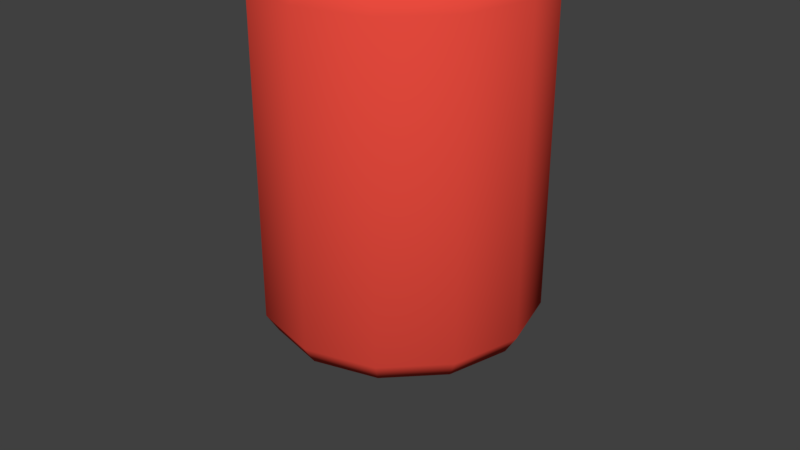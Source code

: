 # Source: ScifiBarrel1.blend  (saved by Blender 2.79.0; exported with 4.5.12 LTS)
import bpy
from mathutils import Matrix  # noqa: F401  (used for matrix-valued properties, if any)

bpy.ops.wm.read_factory_settings(use_empty=True)
scene = bpy.context.scene
scene.name = 'Scene'

# ---- collections
col_collection_1 = bpy.data.collections.new('Collection 1'); scene.collection.children.link(col_collection_1)
col_collection_2 = bpy.data.collections.new('Collection 2'); scene.collection.children.link(col_collection_2)
col_collection_2.hide_render = True
col_collection_2.hide_viewport = True

# ---- materials (node trees are filled in below, after node groups)
mat_scifibarrel = bpy.data.materials.new('ScifiBarrel')
mat_scifibarrel.alpha_threshold = 0.0
mat_scifibarrel.use_transparent_shadow = False
mat_scifibarrel.diffuse_color = (0.8, 0.06894, 0.04704, 1.0)
mat_scifibarrel.roughness = 0.5

# ---- material node trees

# ---- world
world_world = bpy.data.worlds.new('World'); scene.world = world_world
world_world.color = (0.05088, 0.05088, 0.05088)
world_world.use_sun_shadow = False
world_world.sun_shadow_jitter_overblur = 0.0
world_world.cycles.sampling_method = 'MANUAL'

# ---- meshes
me_cylinder = bpy.data.meshes.new('Cylinder')
me_cylinder.from_pydata([(3.983e-08, 2.067, -2.39), (3.983e-08, 2.067, 2.39), (1.033, 1.79, -2.39), (1.033, 1.79, 2.39), (1.79, 1.033, -2.39), (1.79, 1.033, 2.39), (2.067, 6.41e-08, -2.39), (2.067, 6.41e-08, 2.39), (1.79, -1.033, -2.39), (1.79, -1.033, 2.39), (1.033, -1.79, -2.39), (1.033, -1.79, 2.39), (3.519e-07, -2.067, -2.39), (3.519e-07, -2.067, 2.39), (-1.033, -1.79, -2.39), (-1.033, -1.79, 2.39), (-1.79, -1.033, -2.39), (-1.79, -1.033, 2.39), (-2.067, -8.063e-07, -2.39), (-2.067, -8.063e-07, 2.39), (-1.79, 1.033, -2.39), (-1.79, 1.033, 2.39), (-1.033, 1.79, -2.39), (-1.033, 1.79, 2.39), (2.575e-08, 1.892, -2.672), (0.9459, 1.638, -2.672), (0.9459, 1.638, 2.672), (2.575e-08, 1.892, 2.672), (1.638, 0.9459, -2.672), (1.638, 0.9459, 2.672), (1.892, 3.904e-08, -2.672), (1.892, 3.904e-08, 2.672), (1.638, -0.9459, -2.672), (1.638, -0.9459, 2.672), (0.9459, -1.638, -2.672), (0.9459, -1.638, 2.672), (3.114e-07, -1.892, -2.672), (3.114e-07, -1.892, 2.672), (-0.9459, -1.638, -2.672), (-0.9459, -1.638, 2.672), (-1.638, -0.9459, -2.672), (-1.638, -0.9459, 2.672), (-1.892, -7.578e-07, -2.672), (-1.892, -7.578e-07, 2.672), (-1.638, 0.9459, -2.672), (-1.638, 0.9459, 2.672), (-0.9459, 1.638, -2.672), (-0.9459, 1.638, 2.672)], [], [(0, 1, 3, 2), (2, 3, 5, 4), (4, 5, 7, 6), (6, 7, 9, 8), (8, 9, 11, 10), (10, 11, 13, 12), (12, 13, 15, 14), (14, 15, 17, 16), (16, 17, 19, 18), (18, 19, 21, 20), (15, 13, 37, 39), (20, 21, 23, 22), (22, 23, 1, 0), (11, 9, 33, 35), (26, 27, 47, 45, 43, 41, 39, 37, 35, 33, 31, 29), (24, 25, 28, 30, 32, 34, 36, 38, 40, 42, 44, 46), (16, 18, 42, 40), (20, 22, 46, 44), (7, 5, 29, 31), (8, 10, 34, 32), (12, 14, 38, 36), (3, 1, 27, 26), (4, 6, 30, 28), (21, 19, 43, 45), (1, 23, 47, 27), (22, 0, 24, 46), (13, 11, 35, 37), (17, 15, 39, 41), (0, 2, 25, 24), (14, 16, 40, 38), (18, 20, 44, 42), (5, 3, 26, 29), (9, 7, 31, 33), (6, 8, 32, 30), (10, 12, 36, 34), (2, 4, 28, 25), (19, 17, 41, 43), (23, 21, 45, 47)])
me_cylinder.polygons.foreach_set('use_smooth', [True] * 38)
_uv = me_cylinder.uv_layers.new(name='UVMap')
_uv.uv.foreach_set('vector', [0.273, 0.5174, 0.2603, 0.01181, 0.3343, 0.01181, 0.3422, 0.5174, 0.3422, 0.5174, 0.3343, 0.01181, 0.4096, 0.01181, 0.4105, 0.5174, 0.4105, 0.5174, 0.4096, 0.01181, 0.485, 0.01181, 0.4788, 0.5174, 0.4788, 0.5174, 0.485, 0.01181, 0.5594, 0.01181, 0.5477, 0.5174, 0.5477, 0.5174, 0.5594, 0.01181, 0.632, 0.01181, 0.6179, 0.5174, 0.6179, 0.5174, 0.632, 0.01181, 0.7027, 0.01181, 0.69, 0.5174, 0.69, 0.5174, 0.7027, 0.01181, 0.7719, 0.01181, 0.7639, 0.5174, 0.7639, 0.5174, 0.7719, 0.01181, 0.8402, 0.01181, 0.8392, 0.5174, 0.8392, 0.5174, 0.8402, 0.01181, 0.9084, 0.01181, 0.9147, 0.5174, 0.05538, 0.5174, 0.04913, 0.01181, 0.118, 0.01181, 0.1298, 0.5174, 0.6265, 0.6227, 0.7241, 0.5654, 0.7339, 0.5988, 0.652, 0.6467, 0.1298, 0.5174, 0.118, 0.01181, 0.1882, 0.01181, 0.2024, 0.5174, 0.2024, 0.5174, 0.1882, 0.01181, 0.2603, 0.01181, 0.273, 0.5174, 0.8369, 0.5654, 0.9337, 0.6229, 0.9091, 0.6475, 0.8283, 0.599, 0.91, 0.9103, 0.8291, 0.9579, 0.7348, 0.9574, 0.653, 0.9088, 0.6052, 0.8256, 0.6048, 0.7297, 0.652, 0.6467, 0.7339, 0.5988, 0.8283, 0.599, 0.9091, 0.6475, 0.9538, 0.7314, 0.9549, 0.8274, 0.2851, 0.6071, 0.3665, 0.6524, 0.4134, 0.7317, 0.4131, 0.8234, 0.3653, 0.902, 0.2838, 0.9472, 0.1899, 0.9465, 0.1085, 0.9012, 0.06161, 0.8219, 0.06193, 0.7302, 0.1097, 0.6516, 0.1913, 0.6064, 0.02917, 0.8316, 0.02917, 0.7219, 0.06193, 0.7302, 0.06161, 0.8219, 0.08563, 0.6276, 0.1821, 0.5734, 0.1913, 0.6064, 0.1097, 0.6516, 0.9874, 0.7221, 0.9888, 0.835, 0.9549, 0.8274, 0.9538, 0.7314, 0.3894, 0.926, 0.2929, 0.9802, 0.2838, 0.9472, 0.3653, 0.902, 0.1819, 0.9797, 0.08539, 0.926, 0.1085, 0.9012, 0.1899, 0.9465, 0.9354, 0.9337, 0.8389, 0.9911, 0.8291, 0.9579, 0.91, 0.9103, 0.4459, 0.722, 0.4459, 0.8318, 0.4131, 0.8234, 0.4134, 0.7317, 0.6286, 0.9339, 0.5715, 0.8355, 0.6052, 0.8256, 0.653, 0.9088, 0.8389, 0.9911, 0.7263, 0.9911, 0.7348, 0.9574, 0.8291, 0.9579, 0.1821, 0.5734, 0.2931, 0.5739, 0.2851, 0.6071, 0.1913, 0.6064, 0.7241, 0.5654, 0.8369, 0.5654, 0.8283, 0.599, 0.7339, 0.5988, 0.5707, 0.7216, 0.6265, 0.6227, 0.652, 0.6467, 0.6048, 0.7297, 0.2931, 0.5739, 0.3896, 0.6276, 0.3665, 0.6524, 0.2851, 0.6071, 0.08539, 0.926, 0.02917, 0.8316, 0.06161, 0.8219, 0.1085, 0.9012, 0.02917, 0.7219, 0.08563, 0.6276, 0.1097, 0.6516, 0.06193, 0.7302, 0.9888, 0.835, 0.9354, 0.9337, 0.91, 0.9103, 0.9549, 0.8274, 0.9337, 0.6229, 0.9874, 0.7221, 0.9538, 0.7314, 0.9091, 0.6475, 0.4459, 0.8318, 0.3894, 0.926, 0.3653, 0.902, 0.4131, 0.8234, 0.2929, 0.9802, 0.1819, 0.9797, 0.1899, 0.9465, 0.2838, 0.9472, 0.3896, 0.6276, 0.4459, 0.722, 0.4134, 0.7317, 0.3665, 0.6524, 0.5715, 0.8355, 0.5707, 0.7216, 0.6048, 0.7297, 0.6052, 0.8256, 0.7263, 0.9911, 0.6286, 0.9339, 0.653, 0.9088, 0.7348, 0.9574])
me_cylinder.materials.append(mat_scifibarrel)
me_cylinder.use_remesh_preserve_volume = False
me_cylinder.use_remesh_preserve_attributes = False
me_cylinder.use_mirror_vertex_groups = False
me_cylinder.update()
me_cylinder_001 = bpy.data.meshes.new('Cylinder.001')
me_cylinder_001.from_pydata([(1.799, 1.125, -2.65), (-1.992, -0.4711, 2.603), (-0.5875, 1.949, -2.631), (-1.393, 1.482, 2.636), (0.5877, 1.955, 2.616), (1.982, 0.4657, 2.631), (1.487, -1.399, -2.616), (1.404, -1.489, 2.603), (-0.4657, -1.982, -2.631), (-0.5875, -1.947, 2.636), (-2.126, -0.07407, -2.638)], [], [(4, 0, 2), (3, 2, 10), (4, 5, 0), (8, 6, 7, 9), (10, 8, 9, 1), (1, 3, 10), (3, 4, 2), (3, 1, 9, 7, 5, 4), (6, 0, 5, 7), (2, 0, 6, 8, 10)])
me_cylinder_001.polygons.foreach_set('use_smooth', [True] * 10)
_uv = me_cylinder_001.uv_layers.new(name='UVMap')
_uv.uv.foreach_set('vector', [0.2988, 0.01181, 0.4073, 0.5174, 0.236, 0.5174, 0.1544, 0.01181, 0.236, 0.5174, 0.09089, 0.5174, 0.2988, 0.01181, 0.4486, 0.01181, 0.4073, 0.5174, 0.7256, 0.5174, 0.5814, 0.5174, 0.5973, 0.01181, 0.7385, 0.01181, 0.8895, 0.5174, 0.7256, 0.5174, 0.7385, 0.01181, 0.8757, 0.01181, 0.04913, 0.01181, 0.1544, 0.01181, 0.09089, 0.5174, 0.1544, 0.01181, 0.2988, 0.01181, 0.236, 0.5174, 0.6911, 0.9442, 0.5919, 0.7808, 0.6863, 0.6162, 0.8728, 0.6106, 0.9636, 0.777, 0.8783, 0.9428, 0.5814, 0.5174, 0.4073, 0.5174, 0.4486, 0.01181, 0.5973, 0.01181, 0.2367, 0.596, 0.4055, 0.7287, 0.333, 0.9335, 0.1466, 0.9349, 0.06571, 0.7331])
me_cylinder_001.materials.append(mat_scifibarrel)
me_cylinder_001.use_remesh_preserve_volume = False
me_cylinder_001.use_remesh_preserve_attributes = False
me_cylinder_001.use_mirror_vertex_groups = False
me_cylinder_001.update()

# ---- objects
ob_scifibarrel_lod0 = bpy.data.objects.new('ScifiBarrel_LOD0', me_cylinder)
ob_scifibarrel_lod1 = bpy.data.objects.new('ScifiBarrel_LOD1', me_cylinder_001)

# ---- transforms, parenting, visibility, modifiers, constraints
ob_scifibarrel_lod0.location = (0.0, 0.0, 2.641)
ob_scifibarrel_lod0.lineart.crease_threshold = 0.0
ob_scifibarrel_lod1.location = (0.0, 0.0, 2.641)
ob_scifibarrel_lod1.lineart.crease_threshold = 0.0

# ---- collection membership
col_collection_1.objects.link(ob_scifibarrel_lod0)
col_collection_2.objects.link(ob_scifibarrel_lod1)

# ---- scene / render settings (as saved in the file)
scene.frame_start = 1; scene.frame_end = 250; scene.frame_set(1)
scene.render.engine = 'BLENDER_EEVEE_NEXT'
scene.render.resolution_percentage = 50
scene.render.dither_intensity = 0.0
scene.cycles.use_denoising = False
scene.cycles.samples = 128
scene.cycles.sampling_pattern = 'TABULATED_SOBOL'
scene.cycles.use_adaptive_sampling = False
scene.cycles.use_light_tree = False
scene.cycles.blur_glossy = 0.0
scene.cycles.sample_clamp_indirect = 0.0
scene.view_settings.view_transform = 'Standard'
bpy.context.view_layer.update()

# ---- added for rendering (the .blend has no active camera and no usable light): camera, sun
cam_auto = bpy.data.cameras.new('AutoCamera')
cam_auto.lens = 50.0
cam_auto.sensor_width = 36.0
cam_auto.clip_end = 1000.0
ob_auto_camera = bpy.data.objects.new('AutoCamera', cam_auto)
scene.collection.objects.link(ob_auto_camera)
ob_auto_camera.location = (9.1331, -10.9954, 8.66162)
ob_auto_camera.rotation_euler = (1.09748, -7.21219e-08, 0.694738)
scene.camera = ob_auto_camera
light_auto_sun = bpy.data.lights.new('AutoSun', 'SUN')
light_auto_sun.energy = 3.0
light_auto_sun.angle = 0.0523599
ob_auto_sun = bpy.data.objects.new('AutoSun', light_auto_sun)
scene.collection.objects.link(ob_auto_sun)
ob_auto_sun.rotation_euler = (0.872665, 0.174533, 0.523599)
bpy.context.view_layer.update()

